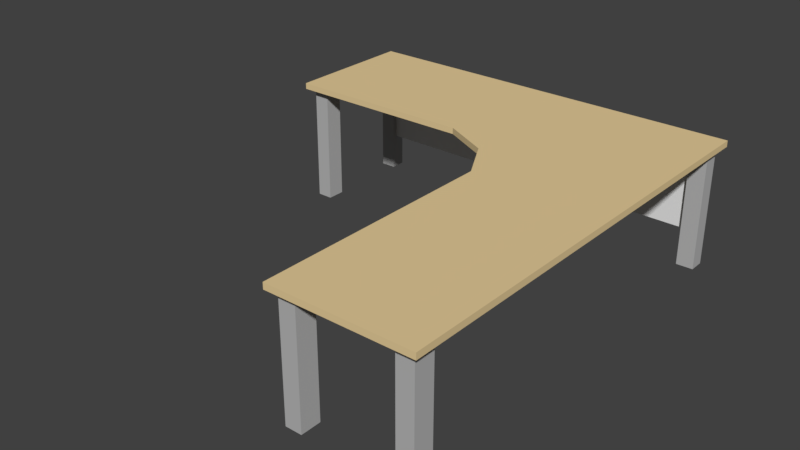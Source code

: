 # Source: LEHRERPULT_05.blend  (saved by Blender 2.79.0; exported with 4.5.12 LTS)
import bpy
from mathutils import Matrix  # noqa: F401  (used for matrix-valued properties, if any)

bpy.ops.wm.read_factory_settings(use_empty=True)
scene = bpy.context.scene
scene.name = 'Scene'

# ---- collections
col_collection_1 = bpy.data.collections.new('Collection 1'); scene.collection.children.link(col_collection_1)

# ---- materials (node trees are filled in below, after node groups)
mat_material_001 = bpy.data.materials.new('Material.001')
mat_material_001.alpha_threshold = 0.0
mat_material_001.use_transparent_shadow = False
mat_material_001.diffuse_color = (0.8, 0.6154, 0.3258, 1.0)
mat_material_001.roughness = 0.5
mat_material_002 = bpy.data.materials.new('Material.002')
mat_material_002.alpha_threshold = 0.0
mat_material_002.use_transparent_shadow = False
mat_material_002.diffuse_color = (0.0851, 0.1266, 0.233, 1.0)
mat_material_002.roughness = 0.5
mat_material_003 = bpy.data.materials.new('Material.003')
mat_material_003.alpha_threshold = 0.0
mat_material_003.use_transparent_shadow = False
mat_material_003.diffuse_color = (0.04667, 0.2195, 0.5583, 1.0)
mat_material_003.roughness = 0.5
mat_material_004 = bpy.data.materials.new('Material.004')
mat_material_004.alpha_threshold = 0.0
mat_material_004.use_transparent_shadow = False
mat_material_004.diffuse_color = (0.8276, 0.8276, 0.8276, 1.0)
mat_material_004.roughness = 0.5
mat_material = bpy.data.materials.new('Material')
mat_material.alpha_threshold = 0.0
mat_material.use_transparent_shadow = False
mat_material.diffuse_color = (0.4672, 0.4672, 0.4672, 1.0)
mat_material.roughness = 0.5

# ---- material node trees

# ---- world
world_world = bpy.data.worlds.new('World'); scene.world = world_world
world_world.color = (0.05088, 0.05088, 0.05088)
world_world.use_sun_shadow = False
world_world.sun_shadow_jitter_overblur = 0.0
world_world.cycles.sampling_method = 'MANUAL'

# ---- meshes
me_cube_002 = bpy.data.meshes.new('Cube.002')
me_cube_002.from_pydata([(7.534, -3.319, 0.7246), (7.534, -3.319, 0.8548), (7.534, -0.4744, 0.7246), (7.534, -0.4744, 0.8548), (15.95, -3.319, 0.7246), (15.95, -3.319, 0.8548), (15.95, -0.4744, 0.7246), (15.95, -0.4744, 0.8548), (13.03, -0.4744, 0.7246), (13.03, -0.4744, 0.8548), (12.52, -3.823, 0.7246), (12.52, -3.823, 0.8548), (15.95, -9.905, 0.8548), (15.95, -9.905, 0.7246), (13.03, -9.905, 0.7246), (13.03, -9.905, 0.8548), (11.53, -0.4744, 0.7246), (11.53, -3.319, 0.8548), (11.53, -0.4744, 0.8548), (11.53, -3.319, 0.7246), (13.03, -4.747, 0.8548), (15.95, -4.747, 0.8548), (15.95, -4.747, 0.7246), (13.03, -4.747, 0.7246), (7.67, -0.4744, 0.7246), (7.67, -3.319, 0.8548), (7.67, -0.4744, 0.8548), (7.67, -3.319, 0.7246), (8.0, -0.4744, 0.8548), (8.0, -3.319, 0.7246), (8.0, -0.4744, 0.7246), (8.0, -3.319, 0.8548), (7.534, -0.6116, 0.7246), (7.534, -0.6116, 0.8548), (15.95, -0.6116, 0.7246), (15.95, -0.6116, 0.8548), (13.01, -0.633, 0.8548), (13.01, -0.633, 0.7246), (11.53, -0.6116, 0.7246), (11.53, -0.6116, 0.8548), (7.67, -0.6116, 0.7246), (7.67, -0.6116, 0.8548), (8.0, -0.6116, 0.8548), (8.0, -0.6116, 0.7246), (7.534, -0.938, 0.7246), (15.95, -0.938, 0.8548), (12.96, -1.01, 0.8548), (12.96, -1.01, 0.7246), (11.53, -0.938, 0.7246), (11.53, -0.938, 0.8548), (7.67, -0.938, 0.7246), (7.67, -0.938, 0.8548), (8.0, -0.938, 0.8548), (8.0, -0.938, 0.7246), (7.534, -0.938, 0.8548), (15.95, -0.938, 0.7246), (7.534, -3.155, 0.7246), (15.95, -3.155, 0.8548), (12.55, -3.634, 0.8548), (12.55, -3.634, 0.7246), (11.53, -3.155, 0.7246), (11.53, -3.155, 0.8548), (7.67, -3.155, 0.7246), (7.67, -3.155, 0.8548), (8.0, -3.155, 0.8548), (8.0, -3.155, 0.7246), (7.534, -3.155, 0.8548), (15.95, -3.155, 0.7246), (7.534, -2.766, 0.8548), (15.95, -2.766, 0.7246), (7.534, -2.766, 0.7246), (15.95, -2.766, 0.8548), (12.61, -3.185, 0.8548), (12.61, -3.185, 0.7246), (11.53, -2.766, 0.7246), (11.53, -2.766, 0.8548), (7.67, -2.766, 0.7246), (7.67, -2.766, 0.8548), (8.0, -2.766, 0.8548), (8.0, -2.766, 0.7246), (15.8, -0.4744, 0.8548), (15.78, -3.342, 0.7246), (15.8, -0.4744, 0.7246), (15.78, -3.342, 0.8548), (15.8, -9.905, 0.7246), (15.8, -9.905, 0.8548), (15.8, -4.747, 0.7246), (15.8, -4.747, 0.8548), (15.8, -0.6126, 0.8548), (15.8, -0.6126, 0.7246), (15.8, -0.9413, 0.8548), (15.8, -0.9413, 0.7246), (15.78, -3.177, 0.8548), (15.78, -3.177, 0.7246), (15.78, -2.786, 0.7246), (15.78, -2.786, 0.8548), (15.45, -0.4744, 0.7246), (15.37, -3.397, 0.8548), (15.45, -9.905, 0.8548), (15.45, -4.747, 0.7246), (15.45, -0.6149, 0.7246), (15.44, -0.9492, 0.7246), (15.37, -3.23, 0.7246), (15.38, -2.832, 0.7246), (15.45, -0.4744, 0.8548), (15.37, -3.397, 0.7246), (15.45, -9.905, 0.7246), (15.45, -4.747, 0.8548), (15.45, -0.6149, 0.8548), (15.44, -0.9492, 0.8548), (15.37, -3.23, 0.8548), (15.38, -2.832, 0.8548), (13.17, -0.4744, 0.7246), (12.68, -3.801, 0.8548), (13.17, -9.905, 0.8548), (13.17, -4.747, 0.7246), (13.15, -0.632, 0.7246), (13.1, -1.007, 0.7246), (12.71, -3.613, 0.7246), (12.77, -3.167, 0.7246), (13.17, -0.4744, 0.8548), (12.68, -3.801, 0.7246), (13.17, -9.905, 0.7246), (13.17, -4.747, 0.8548), (13.15, -0.632, 0.8548), (13.1, -1.007, 0.8548), (12.71, -3.613, 0.8548), (12.77, -3.167, 0.8548), (13.52, -0.4744, 0.8548), (13.09, -3.745, 0.7246), (13.52, -9.905, 0.7246), (13.52, -4.747, 0.8548), (13.5, -0.6297, 0.8548), (13.46, -0.9991, 0.8548), (13.12, -3.56, 0.8548), (13.17, -3.12, 0.8548), (13.52, -0.4744, 0.7246), (13.09, -3.745, 0.8548), (13.52, -9.905, 0.8548), (13.52, -4.747, 0.7246), (13.5, -0.6297, 0.7246), (13.46, -0.9991, 0.7246), (13.12, -3.56, 0.7246), (13.17, -3.12, 0.7246), (13.03, -9.743, 0.8548), (13.03, -9.743, 0.7246), (15.95, -9.743, 0.8548), (15.95, -9.743, 0.7246), (15.8, -9.743, 0.7246), (15.8, -9.743, 0.8548), (15.45, -9.743, 0.7246), (15.45, -9.743, 0.8548), (13.17, -9.743, 0.7246), (13.17, -9.743, 0.8548), (13.52, -9.743, 0.8548), (13.52, -9.743, 0.7246), (15.95, -9.31, 0.8548), (15.95, -9.31, 0.7246), (13.03, -9.31, 0.8548), (13.03, -9.31, 0.7246), (15.8, -9.31, 0.7246), (15.8, -9.31, 0.8548), (15.45, -9.31, 0.7246), (15.45, -9.31, 0.8548), (13.17, -9.31, 0.7246), (13.17, -9.31, 0.8548), (13.52, -9.31, 0.8548), (13.52, -9.31, 0.7246), (8.0, -0.6116, -1.812), (7.67, -0.6116, -1.812), (7.67, -0.938, -1.812), (8.0, -0.938, -1.812), (7.67, -2.766, -1.812), (7.67, -3.155, -1.812), (8.0, -2.766, -1.812), (8.0, -3.155, -1.812), (15.8, -0.6126, -1.812), (15.8, -0.9413, -1.812), (15.45, -0.6149, -1.812), (15.44, -0.9492, -1.812), (15.8, -9.31, -1.812), (15.8, -9.743, -1.812), (15.45, -9.31, -1.812), (15.45, -9.743, -1.812), (13.17, -9.31, -1.812), (13.17, -9.743, -1.812), (13.52, -9.31, -1.812), (13.52, -9.743, -1.812), (15.8, -0.9413, 0.5614), (15.8, -0.9413, -1.043), (15.8, -0.6126, -1.043), (15.8, -0.6126, 0.5614), (15.45, -0.6149, -1.043), (15.45, -0.6149, 0.5614), (15.44, -0.9492, 0.5614), (15.44, -0.9492, -1.043), (8.0, -0.938, 0.5614), (8.0, -0.938, -1.043), (8.0, -0.6116, -1.043), (8.0, -0.6116, 0.5614), (7.67, -0.6116, -1.043), (7.67, -0.6116, 0.5614), (7.67, -0.938, 0.5614), (7.67, -0.938, -1.043), (7.534, -0.8292, 0.8548), (7.534, -0.7204, 0.8548), (15.95, -0.8292, 0.7246), (15.95, -0.7204, 0.7246), (7.534, -0.7204, 0.7246), (7.534, -0.8292, 0.7246), (15.95, -0.7204, 0.8548), (15.95, -0.8292, 0.8548), (12.99, -0.7587, 0.8548), (12.97, -0.8844, 0.8548), (12.99, -0.7587, 0.7246), (12.97, -0.8844, 0.7246), (11.53, -0.7204, 0.7246), (11.53, -0.8292, 0.7246), (11.53, -0.7204, 0.8548), (11.53, -0.8292, 0.8548), (7.67, -0.7204, 0.7246), (7.67, -0.8292, 0.7246), (7.67, -0.7204, 0.8548), (7.67, -0.8292, 0.8548), (8.0, -0.7204, 0.8548), (8.0, -0.8292, 0.8548), (8.0, -0.7204, 0.7246), (8.0, -0.8292, 0.7246), (15.8, -0.7221, 0.7246), (15.8, -0.8317, 0.7246), (15.8, -0.7221, 0.8548), (15.8, -0.8317, 0.8548), (15.44, -0.7264, 0.7246), (15.44, -0.8378, 0.7246), (15.44, -0.7264, 0.8548), (15.44, -0.8378, 0.8548), (13.13, -0.757, 0.7246), (13.11, -0.882, 0.7246), (13.13, -0.757, 0.8548), (13.11, -0.882, 0.8548), (13.49, -0.7528, 0.8548), (13.47, -0.8759, 0.8548), (13.49, -0.7528, 0.7246), (13.47, -0.8759, 0.7246), (7.67, -0.7204, -1.812), (7.67, -0.8292, -1.812), (8.0, -0.7204, -1.812), (8.0, -0.8292, -1.812), (15.8, -0.7221, -1.812), (15.8, -0.8317, -1.812), (15.44, -0.7264, -1.812), (15.44, -0.8378, -1.812), (15.44, -0.7264, 0.5614), (15.44, -0.8378, 0.5614), (15.44, -0.7264, -1.043), (15.44, -0.8378, -1.043), (15.8, -0.8317, 0.5614), (15.8, -0.7221, 0.5614), (15.8, -0.8317, -1.043), (15.8, -0.7221, -1.043), (7.67, -0.7204, 0.5614), (7.67, -0.8292, 0.5614), (7.67, -0.7204, -1.043), (7.67, -0.8292, -1.043), (8.0, -0.8292, 0.5614), (8.0, -0.7204, 0.5614), (8.0, -0.8292, -1.043), (8.0, -0.7204, -1.043)], [], [(32, 33, 3, 2), (82, 80, 7, 6), (67, 57, 5, 4), (27, 25, 1, 0), (93, 67, 4, 81), (63, 66, 1, 25), (126, 58, 11, 113), (60, 59, 10, 19), (153, 144, 15, 114), (16, 18, 9, 8), (122, 114, 15, 14), (147, 146, 12, 13), (144, 145, 14, 15), (148, 147, 13, 84), (30, 28, 18, 16), (65, 60, 19, 29), (58, 61, 17, 11), (10, 11, 17, 19), (81, 4, 22, 86), (11, 10, 23, 20), (4, 5, 21, 22), (113, 11, 20, 123), (56, 62, 27, 0), (2, 3, 26, 24), (64, 63, 25, 31), (29, 31, 25, 27), (19, 17, 31, 29), (61, 64, 31, 17), (62, 65, 29, 27), (24, 26, 28, 30), (24, 30, 43, 40), (18, 28, 42, 39), (28, 26, 41, 42), (2, 24, 40, 32), (9, 18, 39, 36), (30, 16, 38, 43), (16, 8, 37, 38), (120, 9, 36, 124), (26, 3, 33, 41), (82, 6, 34, 89), (6, 7, 35, 34), (208, 205, 33, 32), (70, 68, 54, 44), (258, 189, 177, 249), (219, 225, 52, 49), (225, 223, 51, 52), (209, 221, 50, 44), (213, 219, 49, 46), (227, 217, 48, 53), (217, 215, 47, 48), (239, 213, 46, 125), (223, 204, 54, 51), (229, 206, 55, 91), (206, 211, 45, 55), (0, 1, 66, 56), (162, 160, 180, 182), (75, 78, 64, 61), (78, 77, 63, 64), (70, 76, 62, 56), (72, 75, 61, 58), (79, 74, 60, 65), (74, 73, 59, 60), (127, 72, 58, 126), (77, 68, 66, 63), (94, 69, 67, 93), (69, 71, 57, 67), (55, 45, 71, 69), (91, 55, 69, 94), (51, 54, 68, 77), (125, 46, 72, 127), (48, 47, 73, 74), (53, 48, 74, 79), (46, 49, 75, 72), (44, 50, 76, 70), (52, 51, 77, 78), (49, 52, 78, 75), (50, 53, 79, 76), (56, 66, 68, 70), (45, 90, 95, 71), (101, 91, 94, 103), (103, 94, 93, 102), (71, 95, 92, 57), (200, 198, 168, 169), (211, 231, 90, 45), (96, 82, 89, 100), (7, 80, 88, 35), (5, 83, 87, 21), (105, 81, 86, 99), (150, 148, 84, 106), (13, 12, 85, 84), (146, 149, 85, 12), (57, 92, 83, 5), (102, 93, 81, 105), (96, 104, 80, 82), (136, 128, 104, 96), (142, 102, 105, 129), (155, 150, 106, 130), (129, 105, 99, 139), (136, 96, 100, 140), (243, 233, 101, 141), (143, 103, 102, 142), (141, 101, 103, 143), (90, 109, 111, 95), (95, 111, 110, 92), (231, 235, 109, 90), (80, 104, 108, 88), (83, 97, 107, 87), (84, 85, 98, 106), (149, 151, 98, 85), (92, 110, 97, 83), (47, 117, 119, 73), (73, 119, 118, 59), (215, 237, 117, 47), (8, 112, 116, 37), (10, 121, 115, 23), (145, 152, 122, 14), (59, 118, 121, 10), (8, 9, 120, 112), (133, 125, 127, 135), (135, 127, 126, 134), (241, 239, 125, 133), (128, 120, 124, 132), (137, 113, 123, 131), (130, 138, 114, 122), (154, 153, 114, 138), (134, 126, 113, 137), (110, 134, 137, 97), (151, 154, 138, 98), (106, 98, 138, 130), (97, 137, 131, 107), (104, 128, 132, 108), (235, 241, 133, 109), (111, 135, 134, 110), (109, 133, 135, 111), (117, 141, 143, 119), (119, 143, 142, 118), (237, 243, 141, 117), (112, 136, 140, 116), (121, 129, 139, 115), (152, 155, 130, 122), (118, 142, 129, 121), (112, 120, 128, 136), (164, 167, 186, 184), (163, 166, 154, 151), (166, 165, 153, 154), (159, 164, 152, 145), (161, 163, 151, 149), (167, 162, 150, 155), (156, 161, 149, 146), (266, 197, 171, 247), (160, 157, 147, 148), (158, 159, 145, 144), (157, 156, 146, 147), (165, 158, 144, 153), (123, 20, 158, 165), (22, 21, 156, 157), (20, 23, 159, 158), (86, 22, 157, 160), (99, 86, 160, 162), (21, 87, 161, 156), (139, 99, 162, 167), (87, 107, 163, 161), (23, 115, 164, 159), (131, 123, 165, 166), (107, 131, 166, 163), (115, 139, 167, 164), (245, 247, 171, 170), (172, 174, 175, 173), (251, 249, 177, 179), (184, 186, 187, 185), (182, 180, 181, 183), (79, 65, 175, 174), (76, 79, 174, 172), (167, 155, 187, 186), (160, 148, 181, 180), (148, 150, 183, 181), (192, 190, 176, 178), (155, 152, 185, 187), (189, 195, 179, 177), (197, 203, 170, 171), (262, 200, 169, 244), (150, 162, 182, 183), (254, 192, 178, 250), (65, 62, 173, 175), (62, 76, 172, 173), (152, 164, 184, 185), (232, 100, 193, 252), (252, 193, 192, 254), (91, 101, 194, 188), (188, 194, 195, 189), (100, 89, 191, 193), (193, 191, 190, 192), (229, 91, 188, 256), (256, 188, 189, 258), (220, 40, 201, 260), (260, 201, 200, 262), (53, 50, 202, 196), (196, 202, 203, 197), (227, 53, 196, 264), (264, 196, 197, 266), (40, 43, 199, 201), (201, 199, 198, 200), (199, 265, 267, 198), (267, 265, 252, 254), (43, 226, 265, 199), (226, 227, 264, 265), (202, 261, 263, 203), (261, 260, 262, 263), (50, 221, 261, 202), (221, 220, 260, 261), (191, 257, 259, 190), (257, 256, 258, 259), (89, 228, 257, 191), (228, 229, 256, 257), (194, 253, 255, 195), (266, 255, 253, 264), (101, 233, 253, 194), (233, 232, 252, 253), (195, 255, 251, 179), (255, 254, 250, 251), (203, 263, 245, 170), (263, 262, 244, 245), (178, 176, 248, 250), (250, 248, 249, 251), (169, 168, 246, 244), (244, 246, 247, 245), (198, 267, 246, 168), (267, 266, 247, 246), (116, 140, 242, 236), (236, 242, 243, 237), (108, 132, 240, 234), (234, 240, 241, 235), (132, 124, 238, 240), (240, 238, 239, 241), (37, 116, 236, 214), (214, 236, 237, 215), (88, 108, 234, 230), (230, 234, 235, 231), (140, 100, 232, 242), (242, 232, 233, 243), (35, 88, 230, 210), (210, 230, 231, 211), (34, 35, 210, 207), (207, 210, 211, 206), (89, 34, 207, 228), (228, 207, 206, 229), (41, 33, 205, 222), (222, 205, 204, 223), (124, 36, 212, 238), (238, 212, 213, 239), (38, 37, 214, 216), (216, 214, 215, 217), (43, 38, 216, 226), (226, 216, 217, 227), (36, 39, 218, 212), (212, 218, 219, 213), (32, 40, 220, 208), (208, 220, 221, 209), (42, 41, 222, 224), (224, 222, 223, 225), (39, 42, 224, 218), (218, 224, 225, 219), (190, 259, 248, 176), (259, 258, 249, 248), (44, 54, 204, 209), (209, 204, 205, 208), (252, 265, 264, 253), (254, 255, 266, 267)])
me_cube_002.polygons.foreach_set('material_index', [0, 0, 0, 0, 0, 0, 0, 0, 0, 0, 0, 0, 0, 0, 0, 0, 0, 0, 0, 0, 0, 0, 0, 0, 0, 0, 0, 0, 0, 0, 0, 0, 0, 0, 0, 0, 0, 0, 0, 0, 0, 0, 0, 4, 0, 0, 0, 0, 0, 0, 0, 0, 0, 0, 0, 4, 0, 0, 0, 0, 0, 0, 0, 0, 0, 0, 0, 0, 0, 0, 0, 0, 0, 0, 0, 0, 0, 0, 0, 0, 0, 0, 4, 0, 0, 0, 0, 0, 0, 0, 0, 0, 0, 0, 0, 0, 0, 0, 0, 0, 0, 0, 0, 0, 0, 0, 0, 0, 0, 0, 0, 0, 0, 0, 0, 0, 0, 0, 0, 0, 0, 0, 0, 0, 0, 0, 0, 0, 0, 0, 0, 0, 0, 0, 0, 0, 0, 0, 0, 0, 0, 0, 4, 0, 0, 0, 0, 0, 0, 4, 0, 0, 0, 0, 0, 0, 0, 0, 0, 0, 0, 0, 0, 0, 0, 0, 4, 4, 4, 4, 4, 4, 4, 4, 4, 4, 4, 4, 4, 4, 4, 4, 4, 4, 4, 4, 4, 4, 4, 4, 4, 4, 4, 4, 4, 4, 4, 4, 4, 4, 4, 4, 4, 3, 4, 4, 4, 4, 4, 4, 4, 4, 4, 4, 4, 3, 4, 4, 4, 4, 4, 4, 4, 4, 4, 4, 4, 4, 0, 0, 0, 0, 0, 0, 0, 0, 0, 0, 0, 0, 0, 0, 0, 0, 0, 0, 0, 0, 0, 0, 0, 0, 0, 0, 0, 0, 0, 0, 0, 0, 0, 0, 4, 4, 0, 0, 3, 3])
me_cube_002.materials.append(mat_material_001)
me_cube_002.materials.append(mat_material_002)
me_cube_002.materials.append(mat_material_003)
me_cube_002.materials.append(mat_material_004)
me_cube_002.materials.append(mat_material)
me_cube_002.use_remesh_preserve_volume = False
me_cube_002.use_remesh_preserve_attributes = False
me_cube_002.use_mirror_vertex_groups = False
me_cube_002.update()

# ---- objects
ob_cube_004 = bpy.data.objects.new('Cube.004', me_cube_002)

# ---- transforms, parenting, visibility, modifiers, constraints
ob_cube_004.location = (0.1886, 0.1086, 0.4506)
ob_cube_004.scale = (0.3339, 0.3339, 0.3339)
ob_cube_004.lineart.crease_threshold = 0.0

# ---- collection membership
col_collection_1.objects.link(ob_cube_004)

# ---- scene / render settings (as saved in the file)
scene.frame_start = 1; scene.frame_end = 250; scene.frame_set(1)
scene.render.engine = 'BLENDER_EEVEE_NEXT'
scene.render.resolution_percentage = 50
scene.render.dither_intensity = 0.0
scene.cycles.use_denoising = False
scene.cycles.samples = 128
scene.cycles.sampling_pattern = 'TABULATED_SOBOL'
scene.cycles.use_adaptive_sampling = False
scene.cycles.use_light_tree = False
scene.cycles.blur_glossy = 0.0
scene.cycles.sample_clamp_indirect = 0.0
scene.view_settings.view_transform = 'Standard'
bpy.context.view_layer.update()

# ---- added for rendering (the .blend has no active camera and no usable light): camera, sun
cam_auto = bpy.data.cameras.new('AutoCamera')
cam_auto.lens = 50.0
cam_auto.sensor_width = 36.0
cam_auto.clip_end = 1000.0
ob_auto_camera = bpy.data.objects.new('AutoCamera', cam_auto)
scene.collection.objects.link(ob_auto_camera)
ob_auto_camera.location = (8.09982, -6.41313, 3.4833)
ob_auto_camera.rotation_euler = (1.09748, -7.21219e-08, 0.694738)
scene.camera = ob_auto_camera
light_auto_sun = bpy.data.lights.new('AutoSun', 'SUN')
light_auto_sun.energy = 3.0
light_auto_sun.angle = 0.0523599
ob_auto_sun = bpy.data.objects.new('AutoSun', light_auto_sun)
scene.collection.objects.link(ob_auto_sun)
ob_auto_sun.rotation_euler = (0.872665, 0.174533, 0.523599)
bpy.context.view_layer.update()
